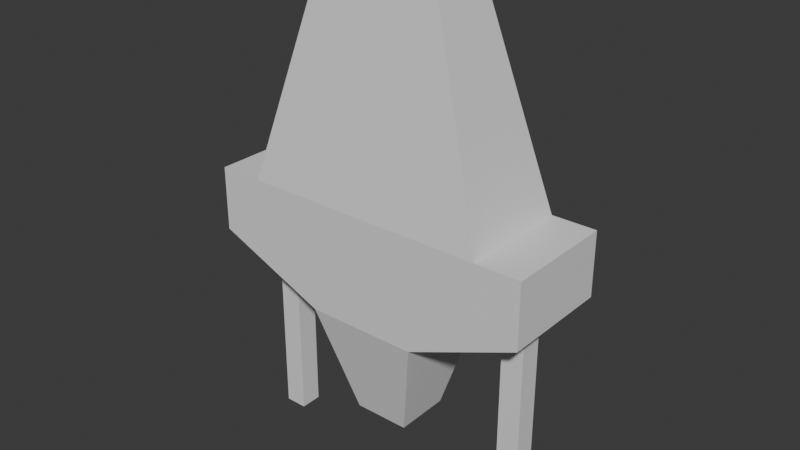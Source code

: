 # Source: demo_object_multishape.blend  (saved by Blender 4.2.66; exported with 4.5.12 LTS)
import bpy
from mathutils import Matrix  # noqa: F401  (used for matrix-valued properties, if any)

bpy.ops.wm.read_factory_settings(use_empty=True)
scene = bpy.context.scene
scene.name = 'Scene'

# ---- collections
col_collection = bpy.data.collections.new('Collection'); scene.collection.children.link(col_collection)

# ---- materials (node trees are filled in below, after node groups)
mat_material = bpy.data.materials.new('Material')
mat_material.alpha_threshold = 0.0
mat_material.use_transparent_shadow = False
mat_material.roughness = 0.5
mat_material.line_color = (0.0, 0.0, 0.0, 1.0)

# ---- material node trees
mat_material.use_nodes = True; mat_material.node_tree.nodes.clear()
_N = mat_material.node_tree.nodes; _L = mat_material.node_tree.links
n0 = _N.new('ShaderNodeOutputMaterial'); n0.name = 'Material Output'; n0.location = (300, 300)
n1 = _N.new('ShaderNodeBsdfPrincipled'); n1.name = 'Principled BSDF'; n1.location = (10, 300)
n1.inputs[3].default_value = 1.45
_L.new(n1.outputs[0], n0.inputs[0])
n0.is_active_output = True

# ---- world
world_world = bpy.data.worlds.new('World'); scene.world = world_world
world_world.use_nodes = True; world_world.node_tree.nodes.clear()
_N = world_world.node_tree.nodes; _L = world_world.node_tree.links
n0 = _N.new('ShaderNodeOutputWorld'); n0.name = 'World Output'; n0.location = (300, 300)
n1 = _N.new('ShaderNodeBackground'); n1.name = 'Background'; n1.location = (10, 300)
n1.inputs[0].default_value = (0.05088, 0.05088, 0.05088, 1.0)
_L.new(n1.outputs[0], n0.inputs[0])
n0.is_active_output = True
world_world.color = (0.05088, 0.05088, 0.05088)
world_world.use_sun_shadow = False
world_world.sun_shadow_jitter_overblur = 0.0

# ---- meshes
me_cube = bpy.data.meshes.new('Cube')
me_cube.from_pydata([(-0.5, -0.5, 0.0), (-1.1, -0.5, 1.0), (-0.5, 0.5, 0.0), (-1.1, 0.5, 1.0), (0.5, -0.5, 0.0), (1.1, -0.5, 1.0), (0.5, 0.5, 0.0), (1.1, 0.5, 1.0), (-0.25, 0.25, -1.0), (-0.25, -0.25, -1.0), (0.25, 0.25, -1.0), (0.25, -0.25, -1.0), (-1.5, 0.5, 0.4213), (-1.5, -0.5, 0.4213), (-1.5, -0.5, 1.0), (-1.5, 0.5, 1.0), (1.5, 0.5, 1.0), (1.5, 0.5, 0.4213), (1.5, -0.5, 0.4213), (1.5, -0.5, 1.0), (-0.5, -0.25, 3.0), (-0.5, 0.25, 3.0), (0.5, 0.25, 3.0), (0.5, -0.25, 3.0)], [], [(1, 3, 15, 14), (2, 3, 7, 6), (5, 4, 18, 19), (4, 5, 1, 0), (0, 2, 8, 9), (3, 1, 20, 21), (8, 10, 11, 9), (6, 4, 11, 10), (4, 0, 9, 11), (2, 6, 10, 8), (13, 14, 15, 12), (2, 0, 13, 12), (3, 2, 12, 15), (0, 1, 14, 13), (17, 16, 19, 18), (4, 6, 17, 18), (7, 5, 19, 16), (6, 7, 16, 17), (22, 21, 20, 23), (1, 5, 23, 20), (7, 3, 21, 22), (5, 7, 22, 23)])
_uv = me_cube.uv_layers.new(name='UVMap')
_uv.uv.foreach_set('vector', [0.875, 0.75, 0.875, 0.5, 0.875, 0.5, 0.875, 0.75, 0.375, 0.25, 0.625, 0.25, 0.625, 0.5, 0.375, 0.5, 0.625, 0.75, 0.375, 0.75, 0.375, 0.75, 0.625, 0.75, 0.375, 0.75, 0.625, 0.75, 0.625, 1.0, 0.375, 1.0, 0.375, 0.0, 0.375, 0.25, 0.375, 0.25, 0.375, 0.0, 0.875, 0.5, 0.875, 0.75, 0.875, 0.75, 0.875, 0.5, 0.125, 0.5, 0.375, 0.5, 0.375, 0.75, 0.125, 0.75, 0.375, 0.5, 0.375, 0.75, 0.375, 0.75, 0.375, 0.5, 0.375, 0.75, 0.375, 1.0, 0.375, 1.0, 0.375, 0.75, 0.375, 0.25, 0.375, 0.5, 0.375, 0.5, 0.375, 0.25, 0.375, 0.0, 0.625, 0.0, 0.625, 0.25, 0.375, 0.25, 0.375, 0.25, 0.375, 0.0, 0.375, 0.0, 0.375, 0.25, 0.625, 0.25, 0.375, 0.25, 0.375, 0.25, 0.625, 0.25, 0.375, 1.0, 0.625, 1.0, 0.625, 1.0, 0.375, 1.0, 0.375, 0.5, 0.625, 0.5, 0.625, 0.75, 0.375, 0.75, 0.375, 0.75, 0.375, 0.5, 0.375, 0.5, 0.375, 0.75, 0.625, 0.5, 0.625, 0.75, 0.625, 0.75, 0.625, 0.5, 0.375, 0.5, 0.625, 0.5, 0.625, 0.5, 0.375, 0.5, 0.625, 0.5, 0.875, 0.5, 0.875, 0.75, 0.625, 0.75, 0.625, 1.0, 0.625, 0.75, 0.625, 0.75, 0.625, 1.0, 0.625, 0.5, 0.625, 0.25, 0.625, 0.25, 0.625, 0.5, 0.625, 0.75, 0.625, 0.5, 0.625, 0.5, 0.625, 0.75])
me_cube.materials.append(mat_material)
me_cube.update()
me_cube_001 = bpy.data.meshes.new('Cube.001')
me_cube_001.from_pydata([(-1.0, -1.0, -1.0), (-1.0, -1.0, 1.0), (-1.0, 1.0, -1.0), (-1.0, 1.0, 1.0), (1.0, -1.0, -1.0), (1.0, -1.0, 1.0), (1.0, 1.0, -1.0), (1.0, 1.0, 1.0)], [], [(0, 1, 3, 2), (2, 3, 7, 6), (6, 7, 5, 4), (4, 5, 1, 0), (2, 6, 4, 0), (7, 3, 1, 5)])
_uv = me_cube_001.uv_layers.new(name='UVMap')
_uv.uv.foreach_set('vector', [0.375, 0.0, 0.625, 0.0, 0.625, 0.25, 0.375, 0.25, 0.375, 0.25, 0.625, 0.25, 0.625, 0.5, 0.375, 0.5, 0.375, 0.5, 0.625, 0.5, 0.625, 0.75, 0.375, 0.75, 0.375, 0.75, 0.625, 0.75, 0.625, 1.0, 0.375, 1.0, 0.125, 0.5, 0.375, 0.5, 0.375, 0.75, 0.125, 0.75, 0.625, 0.5, 0.875, 0.5, 0.875, 0.75, 0.625, 0.75])
me_cube_001.materials.append(mat_material)
me_cube_001.update()
me_cube_002 = bpy.data.meshes.new('Cube.002')
me_cube_002.from_pydata([(-1.0, -1.0, -1.0), (-1.0, -1.0, 1.0), (-1.0, 1.0, -1.0), (-1.0, 1.0, 1.0), (1.0, -1.0, -1.0), (1.0, -1.0, 1.0), (1.0, 1.0, -1.0), (1.0, 1.0, 1.0)], [], [(0, 1, 3, 2), (2, 3, 7, 6), (6, 7, 5, 4), (4, 5, 1, 0), (2, 6, 4, 0), (7, 3, 1, 5)])
_uv = me_cube_002.uv_layers.new(name='UVMap')
_uv.uv.foreach_set('vector', [0.375, 0.0, 0.625, 0.0, 0.625, 0.25, 0.375, 0.25, 0.375, 0.25, 0.625, 0.25, 0.625, 0.5, 0.375, 0.5, 0.375, 0.5, 0.625, 0.5, 0.625, 0.75, 0.375, 0.75, 0.375, 0.75, 0.625, 0.75, 0.625, 1.0, 0.375, 1.0, 0.125, 0.5, 0.375, 0.5, 0.375, 0.75, 0.125, 0.75, 0.625, 0.5, 0.875, 0.5, 0.875, 0.75, 0.625, 0.75])
me_cube_002.materials.append(mat_material)
me_cube_002.update()

# ---- objects
ob_cube = bpy.data.objects.new('Cube', me_cube)
ob_cube_001 = bpy.data.objects.new('Cube.001', me_cube_001)
ob_cube_002 = bpy.data.objects.new('Cube.002', me_cube_002)

# ---- transforms, parenting, visibility, modifiers, constraints
ob_cube.location = (0.0, 0.0, 0.0)
ob_cube_001.location = (-1.2, 0.0, -0.5)
ob_cube_001.scale = (0.1, 0.1, 1.0)
ob_cube_002.location = (1.2, 0.0, -0.5)
ob_cube_002.scale = (0.1, 0.1, 1.0)

# ---- collection membership
col_collection.objects.link(ob_cube)
col_collection.objects.link(ob_cube_001)
col_collection.objects.link(ob_cube_002)

# ---- scene / render settings (as saved in the file)
scene.frame_start = 1; scene.frame_end = 250; scene.frame_set(1)
scene.render.engine = 'BLENDER_EEVEE_NEXT'
scene.eevee.ray_tracing_options.trace_max_roughness = 0.0
bpy.context.view_layer.update()

# ---- added for rendering (the .blend has no active camera and no usable light): camera, sun
cam_auto = bpy.data.cameras.new('AutoCamera')
cam_auto.lens = 50.0
cam_auto.sensor_width = 36.0
cam_auto.clip_end = 1000.0
ob_auto_camera = bpy.data.objects.new('AutoCamera', cam_auto)
scene.collection.objects.link(ob_auto_camera)
ob_auto_camera.location = (5.08874, -6.10648, 4.82099)
ob_auto_camera.rotation_euler = (1.09748, -7.21219e-08, 0.694738)
scene.camera = ob_auto_camera
light_auto_sun = bpy.data.lights.new('AutoSun', 'SUN')
light_auto_sun.energy = 3.0
light_auto_sun.angle = 0.0523599
ob_auto_sun = bpy.data.objects.new('AutoSun', light_auto_sun)
scene.collection.objects.link(ob_auto_sun)
ob_auto_sun.rotation_euler = (0.872665, 0.174533, 0.523599)
bpy.context.view_layer.update()
